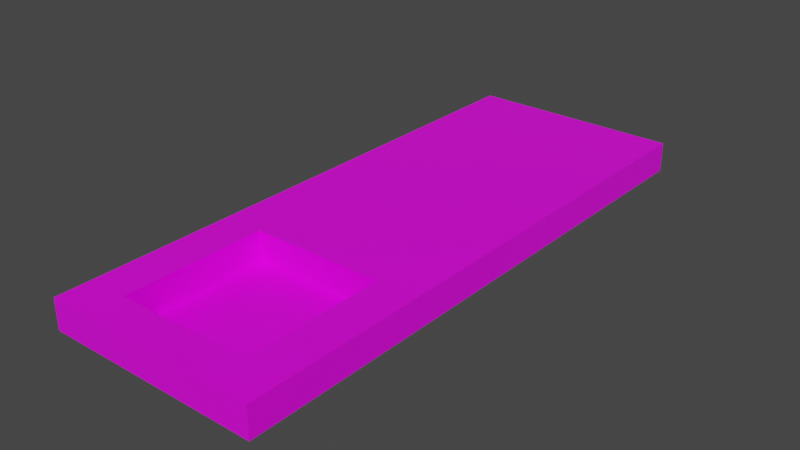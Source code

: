 # Source: setCollor.blend  (saved by Blender 2.90.8; exported with 4.5.12 LTS)
import bpy
from mathutils import Matrix  # noqa: F401  (used for matrix-valued properties, if any)

bpy.ops.wm.read_factory_settings(use_empty=True)
scene = bpy.context.scene
scene.name = 'Scene'

# ---- collections
col_collection = bpy.data.collections.new('Collection'); scene.collection.children.link(col_collection)

# ---- images (referenced by path relative to the original .blend; pixels are not part of the script)
import os
ASSET_DIR = os.environ.get("B2B_ASSET_DIR", "")  # directory of the original .blend (textures are referenced by path, not embedded)
HERE = os.path.dirname(os.path.abspath(__file__))  # packed textures are extracted next to this script under _unpacked/

def load_image(name, relpath, width, height, colorspace="sRGB"):
    """Load a texture the original file referenced (path relative to the .blend, or extracted next to this script)."""
    p = next((c for c in (os.path.join(HERE, relpath), os.path.join(ASSET_DIR, relpath)) if relpath and os.path.exists(c)), "")
    if p:
        img = bpy.data.images.load(p, check_existing=True)
        img.name = name
    else:  # same state as the original file: an image datablock whose file is absent (Cycles renders it pink)
        img = bpy.data.images.new(name, width, height)
        img.source = "FILE"
        img.filepath = "//" + (relpath or name)
    img.colorspace_settings.name = colorspace
    return img
img_input_color_png = load_image('input color.png', 'input color.png', 1024, 1024, 'sRGB')

# ---- materials (node trees are filled in below, after node groups)
mat_material = bpy.data.materials.new('Material')
mat_material.alpha_threshold = 0.0
mat_material.use_transparent_shadow = False
mat_material.line_color = (0.0, 0.0, 0.0, 1.0)

# ---- material node trees
mat_material.use_nodes = True; mat_material.node_tree.nodes.clear()
_N = mat_material.node_tree.nodes; _L = mat_material.node_tree.links
n0 = _N.new('ShaderNodeOutputMaterial'); n0.name = 'Material Output'; n0.location = (300, 300)
n1 = _N.new('ShaderNodeBsdfPrincipled'); n1.name = 'Principled BSDF'; n1.location = (10, 300)
n1.distribution = 'GGX'
n1.subsurface_method = 'BURLEY'
n1.inputs[2].default_value = 0.4
n1.inputs[3].default_value = 1.45
n1.inputs[27].default_value = (0.0, 0.0, 0.0, 1.0)
n1.inputs[28].default_value = 1.0
n2 = _N.new('ShaderNodeTexImage'); n2.name = 'Image Texture'; n2.location = (-369, 11)
n2.image = img_input_color_png
_L.new(n1.outputs[0], n0.inputs[0])
_L.new(n2.outputs[0], n1.inputs[0])
n0.is_active_output = True

# ---- world
world_world = bpy.data.worlds.new('World'); scene.world = world_world
world_world.use_nodes = True; world_world.node_tree.nodes.clear()
_N = world_world.node_tree.nodes; _L = world_world.node_tree.links
n0 = _N.new('ShaderNodeOutputWorld'); n0.name = 'World Output'; n0.location = (300, 300)
n1 = _N.new('ShaderNodeBackground'); n1.name = 'Background'; n1.location = (10, 300)
n1.inputs[0].default_value = (0.05088, 0.05088, 0.05088, 1.0)
_L.new(n1.outputs[0], n0.inputs[0])
n0.is_active_output = True
world_world.color = (0.05088, 0.05088, 0.05088)
world_world.use_sun_shadow = False
world_world.sun_shadow_jitter_overblur = 0.0

# ---- meshes
me_cube = bpy.data.meshes.new('Cube')
me_cube.from_pydata([(1.0, 1.0, 1.0), (1.0, 1.0, -1.0), (1.0, -1.0, 1.0), (1.0, -1.0, -1.0), (-1.0, 1.0, 1.0), (-1.0, 1.0, -1.0), (-1.0, -1.0, 1.0), (-1.0, -1.0, -1.0), (-1.0, -0.002204, -1.0), (1.0, -0.002204, 1.0), (-1.0, -0.002204, 1.0), (1.0, -0.002204, -1.0), (-1.0, -0.5011, -1.0), (1.0, -0.5011, 1.0), (-1.0, -0.5011, 1.0), (1.0, -0.5011, -1.0), (-1.0, -0.7506, -1.0), (1.0, -0.7506, 1.0), (-1.0, -0.7506, 1.0), (1.0, -0.7506, -1.0), (-1.0, -0.2517, 1.0), (1.0, -0.2517, -1.0), (-1.0, -0.2517, -1.0), (1.0, -0.2517, 1.0), (0.0, 1.0, -1.0), (0.0, -1.0, 1.0), (0.0, -1.0, -1.0), (0.0, 1.0, 1.0), (0.0, -0.002204, -1.0), (0.0, -0.002204, 1.0), (0.0, -0.5011, -1.0), (0.0, -0.7506, -1.0), (0.0, -0.2517, 1.0), (0.0, -0.2517, -1.0), (-0.5, 1.0, -1.0), (-0.5, -1.0, 1.0), (-0.5, -0.002204, -1.0), (-0.5, -0.5011, -1.0), (-0.5, -0.7506, -1.0), (-0.5, -0.2517, -1.0), (-0.5, -1.0, -1.0), (-0.5, 1.0, 1.0), (-0.5, -0.002204, 1.0), (-0.5, -0.2517, 1.0), (0.5, -1.0, -1.0), (0.5, 1.0, 1.0), (0.5, -0.002204, 1.0), (0.5, -0.2517, 1.0), (0.5, 1.0, -1.0), (0.5, -1.0, 1.0), (0.5, -0.002204, -1.0), (0.5, -0.5011, -1.0), (0.5, -0.7506, -1.0), (0.5, -0.2517, -1.0), (-0.75, 1.0, -1.0), (-0.75, -1.0, 1.0), (-0.75, -0.002204, -1.0), (-0.75, -0.5011, -1.0), (-0.75, -0.7506, -1.0), (-0.75, -0.2517, -1.0), (-0.75, -1.0, -1.0), (-0.75, 1.0, 1.0), (-0.75, -0.002204, 1.0), (-0.75, -0.5011, 1.0), (-0.75, -0.7506, 1.0), (-0.75, -0.2517, 1.0), (0.75, -1.0, -1.0), (0.75, 1.0, 1.0), (0.75, -0.002204, 1.0), (0.75, -0.5011, 1.0), (0.75, -0.7506, 1.0), (0.75, -0.2517, 1.0), (0.75, 1.0, -1.0), (0.75, -1.0, 1.0), (0.75, -0.002204, -1.0), (0.75, -0.5011, -1.0), (0.75, -0.7506, -1.0), (0.75, -0.2517, -1.0), (-1.0, -0.8753, -1.0), (1.0, -0.8753, 1.0), (-1.0, -0.8753, 1.0), (1.0, -0.8753, -1.0), (0.0, -0.8753, -1.0), (0.0, -0.8753, 1.0), (-0.5, -0.8753, -1.0), (-0.5, -0.8753, 1.0), (0.5, -0.8753, 1.0), (0.5, -0.8753, -1.0), (-0.75, -0.8753, -1.0), (-0.75, -0.8753, 1.0), (0.75, -0.8753, 1.0), (0.75, -0.8753, -1.0), (-1.0, -0.3764, -1.0), (1.0, -0.3764, 1.0), (-1.0, -0.3764, 1.0), (1.0, -0.3764, -1.0), (0.0, -0.3764, 1.0), (0.0, -0.3764, -1.0), (-0.5, -0.3764, -1.0), (-0.5, -0.3764, 1.0), (0.5, -0.3764, 1.0), (0.5, -0.3764, -1.0), (-0.75, -0.3764, -1.0), (-0.75, -0.3764, 1.0), (0.75, -0.3764, 1.0), (0.75, -0.3764, -1.0), (-1.0, -0.6258, 1.0), (1.0, -0.6258, -1.0), (-1.0, -0.6258, -1.0), (1.0, -0.6258, 1.0), (0.0, -0.6258, -1.0), (-0.5, -0.6258, -1.0), (0.5, -0.6258, -1.0), (-0.75, -0.6258, -1.0), (-0.75, -0.6258, 1.0), (0.75, -0.6258, 1.0), (0.75, -0.6258, -1.0), (-1.0, -0.8129, 1.0), (1.0, -0.8129, -1.0), (-1.0, -0.8129, -1.0), (1.0, -0.8129, 1.0), (0.0, -0.8129, -1.0), (-0.5, -0.8129, -1.0), (0.5, -0.8129, -1.0), (-0.75, -0.8129, -1.0), (-0.75, -0.8129, 1.0), (0.75, -0.8129, 1.0), (0.75, -0.8129, -1.0), (-1.0, -0.9376, -1.0), (1.0, -0.9376, 1.0), (0.0, -0.9376, -1.0), (0.0, -0.9376, 1.0), (-0.5, -0.9376, -1.0), (-0.5, -0.9376, 1.0), (0.5, -0.9376, 1.0), (0.5, -0.9376, -1.0), (-0.75, -0.9376, -1.0), (-0.75, -0.9376, 1.0), (0.75, -0.9376, 1.0), (0.75, -0.9376, -1.0), (-1.0, -0.9376, 1.0), (1.0, -0.9376, -1.0), (-1.0, -0.5635, 1.0), (1.0, -0.5635, -1.0), (-1.0, -0.5635, -1.0), (1.0, -0.5635, 1.0), (0.0, -0.5635, -1.0), (-0.5, -0.5635, -1.0), (0.5, -0.5635, -1.0), (-0.75, -0.5635, -1.0), (-0.75, -0.5635, 1.0), (0.75, -0.5635, 1.0), (0.75, -0.5635, -1.0), (-1.0, -0.4387, -1.0), (1.0, -0.4387, 1.0), (0.0, -0.4387, -1.0), (-0.5, -0.4387, -1.0), (0.5, -0.4387, -1.0), (-0.75, -0.4387, -1.0), (-0.75, -0.4387, 1.0), (0.75, -0.4387, 1.0), (0.75, -0.4387, -1.0), (-1.0, -0.4387, 1.0), (1.0, -0.4387, -1.0), (-0.25, -1.0, -1.0), (-0.25, 1.0, 1.0), (-0.25, -0.002204, 1.0), (-0.25, -0.2517, 1.0), (-0.25, 1.0, -1.0), (-0.25, -1.0, 1.0), (-0.25, -0.002204, -1.0), (-0.25, -0.5011, -1.0), (-0.25, -0.7506, -1.0), (-0.25, -0.2517, -1.0), (-0.25, -0.8753, 1.0), (-0.25, -0.8753, -1.0), (-0.25, -0.3764, 1.0), (-0.25, -0.3764, -1.0), (-0.25, -0.6258, -1.0), (-0.25, -0.8129, -1.0), (-0.25, -0.9376, 1.0), (-0.25, -0.9376, -1.0), (-0.25, -0.5635, -1.0), (-0.25, -0.4387, -1.0), (0.25, 1.0, -1.0), (0.25, -1.0, 1.0), (0.25, -0.002204, -1.0), (0.25, -0.5011, -1.0), (0.25, -0.7506, -1.0), (0.25, -0.2517, -1.0), (0.25, -1.0, -1.0), (0.25, 1.0, 1.0), (0.25, -0.002204, 1.0), (0.25, -0.2517, 1.0), (0.25, -0.8753, -1.0), (0.25, -0.8753, 1.0), (0.25, -0.3764, -1.0), (0.25, -0.3764, 1.0), (0.25, -0.6258, -1.0), (0.25, -0.8129, -1.0), (0.25, -0.9376, -1.0), (0.25, -0.9376, 1.0), (0.25, -0.5635, -1.0), (0.25, -0.4387, -1.0), (-1.0, -0.6882, -1.0), (1.0, -0.6882, 1.0), (0.0, -0.6882, -1.0), (-0.5, -0.6882, -1.0), (0.5, -0.6882, -1.0), (-0.75, -0.6882, -1.0), (-0.75, -0.6882, 1.0), (0.75, -0.6882, 1.0), (0.75, -0.6882, -1.0), (-1.0, -0.6882, 1.0), (1.0, -0.6882, -1.0), (-0.25, -0.6882, -1.0), (0.25, -0.6882, -1.0), (-1.0, -0.314, 1.0), (1.0, -0.314, -1.0), (-1.0, -0.314, -1.0), (1.0, -0.314, 1.0), (0.0, -0.314, 1.0), (0.0, -0.314, -1.0), (-0.5, -0.314, -1.0), (-0.5, -0.314, 1.0), (0.5, -0.314, 1.0), (0.5, -0.314, -1.0), (-0.75, -0.314, -1.0), (-0.75, -0.314, 1.0), (0.75, -0.314, 1.0), (0.75, -0.314, -1.0), (-0.25, -0.314, -1.0), (-0.25, -0.314, 1.0), (0.25, -0.314, 1.0), (0.25, -0.314, -1.0), (-1.0, -0.1269, 1.0), (1.0, -0.1269, -1.0), (-1.0, -0.1269, -1.0), (1.0, -0.1269, 1.0), (0.0, -0.1269, -1.0), (0.0, -0.1269, 1.0), (-0.5, -0.1269, -1.0), (-0.5, -0.1269, 1.0), (0.5, -0.1269, 1.0), (0.5, -0.1269, -1.0), (-0.75, -0.1269, -1.0), (-0.75, -0.1269, 1.0), (0.75, -0.1269, 1.0), (0.75, -0.1269, -1.0), (-0.25, -0.1269, 1.0), (-0.25, -0.1269, -1.0), (0.25, -0.1269, -1.0), (0.25, -0.1269, 1.0), (-1.0, -0.1893, -1.0), (1.0, -0.1893, 1.0), (0.0, -0.1893, -1.0), (0.0, -0.1893, 1.0), (-0.5, -0.1893, -1.0), (-0.5, -0.1893, 1.0), (0.5, -0.1893, 1.0), (0.5, -0.1893, -1.0), (-0.75, -0.1893, -1.0), (-0.75, -0.1893, 1.0), (0.75, -0.1893, 1.0), (0.75, -0.1893, -1.0), (-0.25, -0.1893, 1.0), (-0.25, -0.1893, -1.0), (0.25, -0.1893, -1.0), (0.25, -0.1893, 1.0), (-1.0, -0.1893, 1.0), (1.0, -0.1893, -1.0), (-0.625, -1.0, -1.0), (-0.625, 1.0, 1.0), (-0.625, -0.002204, 1.0), (-0.625, -0.5011, 1.0), (-0.625, -0.7506, 1.0), (-0.625, -0.2517, 1.0), (-0.625, 1.0, -1.0), (-0.625, -1.0, 1.0), (-0.625, -0.002204, -1.0), (-0.625, -0.5011, -1.0), (-0.625, -0.7506, -1.0), (-0.625, -0.2517, -1.0), (-0.625, -0.8753, 1.0), (-0.625, -0.8753, -1.0), (-0.625, -0.3764, 1.0), (-0.625, -0.3764, -1.0), (-0.625, -0.6258, 1.0), (-0.625, -0.6258, -1.0), (-0.625, -0.8129, -1.0), (-0.625, -0.8129, 1.0), (-0.625, -0.9376, 1.0), (-0.625, -0.9376, -1.0), (-0.625, -0.5635, -1.0), (-0.625, -0.5635, 1.0), (-0.625, -0.4387, 1.0), (-0.625, -0.4387, -1.0), (-0.625, -0.6882, 1.0), (-0.625, -0.6882, -1.0), (-0.625, -0.314, -1.0), (-0.625, -0.314, 1.0), (-0.625, -0.1269, 1.0), (-0.625, -0.1269, -1.0), (-0.625, -0.1893, 1.0), (-0.625, -0.1893, -1.0), (0.625, 1.0, -1.0), (0.625, -1.0, 1.0), (0.625, -0.002204, -1.0), (0.625, -0.5011, -1.0), (0.625, -0.7506, -1.0), (0.625, -0.2517, -1.0), (0.625, -1.0, -1.0), (0.625, 1.0, 1.0), (0.625, -0.002204, 1.0), (0.625, -0.5011, 1.0), (0.625, -0.7506, 1.0), (0.625, -0.2517, 1.0), (0.625, -0.8753, -1.0), (0.625, -0.8753, 1.0), (0.625, -0.3764, -1.0), (0.625, -0.3764, 1.0), (0.625, -0.6258, -1.0), (0.625, -0.6258, 1.0), (0.625, -0.8129, 1.0), (0.625, -0.8129, -1.0), (0.625, -0.9376, -1.0), (0.625, -0.9376, 1.0), (0.625, -0.5635, 1.0), (0.625, -0.5635, -1.0), (0.625, -0.4387, -1.0), (0.625, -0.4387, 1.0), (0.625, -0.6882, -1.0), (0.625, -0.6882, 1.0), (0.625, -0.314, 1.0), (0.625, -0.314, -1.0), (0.625, -0.1269, -1.0), (0.625, -0.1269, 1.0), (0.625, -0.1893, -1.0), (0.625, -0.1893, 1.0), (-0.25, -0.5011, -0.9527), (0.0, -0.5011, -0.9527), (-0.25, -0.7506, -0.9527), (0.0, -0.7506, -0.9527), (0.0, -0.6882, -0.9527), (0.0, -0.4387, -0.9527), (-0.625, -0.5011, -0.9527), (-0.5, -0.5011, -0.9527), (-0.625, -0.7506, -0.9527), (-0.5, -0.7506, -0.9527), (-0.5, -0.6882, -0.9527), (-0.5, -0.4387, -0.9527), (0.25, -0.5011, -0.9527), (0.5, -0.5011, -0.9527), (0.25, -0.7506, -0.9527), (0.5, -0.7506, -0.9527), (0.5, -0.4387, -0.9527), (0.5, -0.6882, -0.9527), (0.0, -0.8129, -0.9527), (0.0, -0.8753, -0.9527), (-0.5, -0.8129, -0.9527), (-0.5, -0.8753, -0.9527), (0.5, -0.8129, -0.9527), (0.5, -0.8753, -0.9527), (-0.625, -0.8753, -0.9527), (-0.25, -0.8753, -0.9527), (0.25, -0.8753, -0.9527), (-0.625, -0.3764, -0.9527), (-0.5, -0.3764, -0.9527), (-0.25, -0.3764, -0.9527), (0.0, -0.3764, -0.9527), (0.25, -0.3764, -0.9527), (0.5, -0.3764, -0.9527), (0.0, -0.5635, -0.9527), (0.0, -0.6258, -0.9527), (-0.5, -0.5635, -0.9527), (-0.5, -0.6258, -0.9527), (0.5, -0.5635, -0.9527), (0.5, -0.6258, -0.9527), (-0.625, -0.6258, -0.9527), (-0.25, -0.6258, -0.9527), (0.25, -0.6258, -0.9527), (0.25, -0.8129, -0.9527), (-0.25, -0.8129, -0.9527), (-0.625, -0.8129, -0.9527), (0.25, -0.5635, -0.9527), (-0.25, -0.5635, -0.9527), (-0.625, -0.5635, -0.9527), (-0.625, -0.4387, -0.9527), (-0.25, -0.4387, -0.9527), (0.25, -0.4387, -0.9527), (-0.25, -0.6882, -0.9527), (0.25, -0.6882, -0.9527), (-0.625, -0.6882, -0.9527), (0.625, -0.5011, -0.9527), (0.625, -0.7506, -0.9527), (0.625, -0.8753, -0.9527), (0.625, -0.3764, -0.9527), (0.625, -0.6258, -0.9527), (0.625, -0.8129, -0.9527), (0.625, -0.5635, -0.9527), (0.625, -0.4387, -0.9527), (0.625, -0.6882, -0.9527)], [], [(137, 140, 6, 55), (60, 55, 6, 7), (8, 10, 4, 5), (139, 141, 3, 66), (141, 129, 2, 3), (72, 67, 0, 1), (1, 0, 9, 11), (72, 1, 11, 74), (237, 235, 10, 8), (61, 4, 10, 62), (144, 142, 14, 12), (163, 154, 13, 15), (161, 163, 15, 75), (159, 162, 14, 63), (119, 117, 18, 16), (214, 205, 17, 19), (212, 214, 19, 76), (210, 213, 18, 64), (262, 269, 20, 65), (264, 270, 21, 77), (270, 254, 23, 21), (219, 217, 20, 22), (266, 255, 33, 173), (268, 256, 32, 193), (215, 206, 31, 172), (183, 155, 30, 171), (191, 27, 29, 192), (168, 24, 28, 170), (168, 165, 27, 24), (181, 130, 26, 164), (190, 185, 25, 26), (201, 131, 25, 185), (292, 132, 40, 271), (277, 272, 41, 34), (277, 34, 36, 279), (296, 156, 37, 280), (298, 207, 38, 281), (304, 257, 39, 282), (265, 258, 43, 167), (165, 41, 42, 166), (164, 169, 35, 40), (180, 133, 35, 169), (326, 134, 49, 306), (311, 306, 49, 44), (312, 45, 46, 313), (338, 259, 47, 316), (267, 260, 53, 189), (216, 208, 52, 188), (203, 157, 51, 187), (184, 48, 50, 186), (184, 191, 45, 48), (200, 135, 44, 190), (253, 261, 59, 22), (204, 209, 58, 16), (153, 158, 57, 12), (5, 54, 56, 8), (5, 4, 61, 54), (128, 136, 60, 7), (303, 262, 65, 276), (297, 210, 64, 275), (295, 159, 63, 274), (272, 61, 62, 273), (271, 278, 55, 60), (291, 137, 55, 278), (254, 263, 71, 23), (205, 211, 70, 17), (154, 160, 69, 13), (0, 67, 68, 9), (3, 2, 73, 66), (129, 138, 73, 2), (337, 264, 77, 310), (331, 212, 76, 309), (329, 161, 75, 308), (305, 72, 74, 307), (305, 312, 67, 72), (325, 139, 66, 311), (324, 127, 91, 317), (120, 126, 90, 79), (290, 125, 89, 283), (119, 124, 88, 78), (199, 123, 87, 194), (289, 122, 84, 284), (179, 121, 82, 175), (128, 140, 80, 78), (118, 120, 79, 81), (127, 118, 81, 91), (125, 117, 80, 89), (334, 230, 105, 319), (220, 229, 104, 93), (300, 228, 103, 285), (219, 227, 102, 92), (234, 226, 101, 196), (333, 225, 100, 320), (232, 224, 99, 176), (299, 223, 98, 286), (231, 222, 97, 177), (233, 221, 96, 197), (153, 162, 94, 92), (228, 217, 94, 103), (230, 218, 95, 105), (218, 220, 93, 95), (328, 152, 116, 321), (145, 151, 115, 109), (294, 150, 114, 287), (144, 149, 113, 108), (202, 148, 112, 198), (293, 147, 111, 288), (182, 146, 110, 178), (150, 142, 106, 114), (152, 143, 107, 116), (143, 145, 109, 107), (204, 213, 106, 108), (64, 18, 117, 125), (76, 19, 118, 127), (19, 17, 120, 118), (172, 31, 121, 179), (281, 38, 122, 289), (188, 52, 123, 199), (16, 58, 124, 119), (275, 64, 125, 290), (17, 70, 126, 120), (309, 76, 127, 324), (78, 80, 117, 119), (7, 6, 140, 128), (317, 91, 139, 325), (79, 90, 138, 129), (283, 89, 137, 291), (78, 88, 136, 128), (194, 87, 135, 200), (318, 86, 134, 326), (174, 85, 133, 180), (284, 84, 132, 292), (195, 83, 131, 201), (175, 82, 130, 181), (81, 79, 129, 141), (91, 81, 141, 139), (89, 80, 140, 137), (15, 13, 145, 143), (75, 15, 143, 152), (63, 14, 142, 150), (171, 30, 146, 182), (280, 37, 147, 293), (187, 51, 148, 202), (12, 57, 149, 144), (274, 63, 150, 294), (13, 69, 151, 145), (308, 75, 152, 328), (108, 106, 142, 144), (12, 14, 162, 153), (319, 105, 161, 329), (93, 104, 160, 154), (285, 103, 159, 295), (92, 102, 158, 153), (196, 101, 157, 203), (286, 98, 156, 296), (177, 97, 155, 183), (99, 285, 366, 367), (103, 94, 162, 159), (105, 95, 163, 161), (95, 93, 154, 163), (98, 177, 183, 156), (290, 283, 363, 383), (318, 323, 398, 395), (37, 171, 182, 147), (84, 175, 181, 132), (83, 174, 180, 131), (283, 85, 360, 363), (38, 172, 179, 122), (147, 182, 178, 111), (287, 297, 392, 378), (223, 231, 177, 98), (221, 232, 176, 96), (122, 179, 175, 84), (332, 322, 397, 401), (131, 180, 169, 25), (26, 25, 169, 164), (27, 165, 166, 29), (86, 318, 395, 362), (314, 330, 400, 393), (256, 265, 167, 32), (132, 181, 164, 40), (34, 41, 165, 168), (34, 168, 170, 36), (156, 183, 171, 37), (207, 215, 172, 38), (257, 266, 173, 39), (294, 287, 378, 386), (97, 196, 203, 155), (30, 187, 202, 146), (322, 327, 399, 397), (86, 195, 201, 134), (82, 194, 200, 130), (31, 188, 199, 121), (315, 332, 401, 394), (323, 315, 394, 398), (146, 202, 198, 110), (225, 233, 197, 100), (222, 234, 196, 97), (100, 197, 370, 371), (121, 199, 194, 82), (130, 200, 190, 26), (24, 27, 191, 184), (24, 184, 186, 28), (155, 203, 187, 30), (206, 216, 188, 31), (255, 267, 189, 33), (134, 201, 185, 49), (44, 49, 185, 190), (45, 191, 192, 46), (275, 290, 383, 347), (176, 99, 367, 368), (259, 268, 193, 47), (195, 86, 362, 365), (110, 198, 216, 206), (111, 178, 215, 207), (197, 96, 369, 370), (16, 18, 213, 204), (321, 116, 212, 331), (109, 115, 211, 205), (287, 114, 210, 297), (108, 113, 209, 204), (198, 112, 208, 216), (297, 275, 347, 392), (96, 176, 368, 369), (288, 111, 207, 298), (178, 110, 206, 215), (327, 314, 393, 399), (114, 106, 213, 210), (116, 107, 214, 212), (107, 109, 205, 214), (33, 189, 234, 222), (47, 193, 233, 225), (32, 167, 232, 221), (39, 173, 231, 223), (21, 23, 220, 218), (77, 21, 218, 230), (65, 20, 217, 228), (193, 32, 221, 233), (173, 33, 222, 231), (282, 39, 223, 299), (167, 43, 224, 232), (316, 47, 225, 333), (189, 53, 226, 234), (22, 59, 227, 219), (276, 65, 228, 300), (23, 71, 229, 220), (310, 77, 230, 334), (92, 94, 217, 219), (46, 192, 252, 243), (28, 186, 251, 239), (36, 170, 250, 241), (29, 166, 249, 240), (307, 74, 248, 335), (9, 68, 247, 238), (273, 62, 246, 301), (8, 56, 245, 237), (186, 50, 244, 251), (313, 46, 243, 336), (166, 42, 242, 249), (279, 36, 241, 302), (192, 29, 240, 252), (170, 28, 239, 250), (11, 9, 238, 236), (74, 11, 236, 248), (62, 10, 235, 246), (253, 269, 235, 237), (22, 20, 269, 253), (243, 252, 268, 259), (239, 251, 267, 255), (241, 250, 266, 257), (240, 249, 265, 256), (335, 248, 264, 337), (238, 247, 263, 254), (301, 246, 262, 303), (237, 245, 261, 253), (251, 244, 260, 267), (336, 243, 259, 338), (249, 242, 258, 265), (302, 241, 257, 304), (252, 240, 256, 268), (250, 239, 255, 266), (236, 238, 254, 270), (248, 236, 270, 264), (246, 235, 269, 262), (245, 302, 304, 261), (242, 301, 303, 258), (56, 279, 302, 245), (42, 273, 301, 242), (43, 276, 300, 224), (59, 282, 299, 227), (113, 288, 298, 209), (295, 274, 345, 387), (102, 286, 296, 158), (85, 174, 364, 360), (174, 83, 358, 364), (57, 280, 293, 149), (88, 284, 292, 136), (85, 283, 291, 133), (83, 195, 365, 358), (58, 281, 289, 124), (149, 293, 288, 113), (274, 294, 386, 345), (227, 299, 286, 102), (224, 300, 285, 99), (124, 289, 284, 88), (285, 295, 387, 366), (133, 291, 278, 35), (40, 35, 278, 271), (41, 272, 273, 42), (330, 320, 396, 400), (320, 100, 371, 396), (258, 303, 276, 43), (261, 304, 282, 59), (209, 298, 281, 58), (158, 296, 280, 57), (54, 277, 279, 56), (54, 61, 272, 277), (136, 292, 271, 60), (247, 336, 338, 263), (244, 335, 337, 260), (68, 313, 336, 247), (50, 307, 335, 244), (53, 310, 334, 226), (71, 316, 333, 229), (115, 322, 332, 211), (112, 321, 331, 208), (104, 320, 330, 160), (101, 319, 329, 157), (51, 308, 328, 148), (69, 314, 327, 151), (90, 318, 326, 138), (87, 317, 325, 135), (52, 309, 324, 123), (70, 315, 323, 126), (151, 327, 322, 115), (148, 328, 321, 112), (229, 333, 320, 104), (226, 334, 319, 101), (126, 323, 318, 90), (123, 324, 317, 87), (135, 325, 311, 44), (48, 45, 312, 305), (48, 305, 307, 50), (157, 329, 308, 51), (208, 331, 309, 52), (260, 337, 310, 53), (263, 338, 316, 71), (211, 332, 315, 70), (160, 330, 314, 69), (67, 312, 313, 68), (66, 73, 306, 311), (138, 326, 306, 73), (391, 343, 342, 353), (389, 344, 340, 351), (390, 349, 348, 341), (388, 350, 346, 339), (400, 355, 352, 393), (401, 356, 354, 394), (398, 361, 362, 395), (382, 359, 360, 364), (381, 357, 358, 365), (399, 376, 377, 397), (385, 374, 375, 379), (384, 372, 373, 380), (353, 342, 357, 381), (341, 348, 359, 382), (394, 354, 361, 398), (351, 340, 372, 384), (339, 346, 374, 385), (393, 352, 376, 399), (396, 371, 355, 400), (368, 367, 350, 388), (370, 369, 344, 389), (369, 368, 388, 344), (340, 339, 385, 372), (342, 341, 382, 357), (372, 385, 379, 373), (357, 382, 364, 358), (344, 388, 339, 340), (343, 390, 341, 342), (371, 370, 389, 355), (352, 351, 384, 376), (354, 353, 381, 361), (376, 384, 380, 377), (361, 381, 365, 362), (355, 389, 351, 352), (356, 391, 353, 354), (377, 380, 391, 356), (373, 379, 390, 343), (397, 377, 356, 401), (379, 375, 349, 390), (380, 373, 343, 391), (375, 378, 392, 349), (367, 366, 387, 350), (346, 345, 386, 374), (348, 347, 383, 359), (374, 386, 378, 375), (359, 383, 363, 360), (350, 387, 345, 346), (349, 392, 347, 348)])
_uv = me_cube.uv_layers.new(name='UVMap')
_uv.uv.foreach_set('vector', [0.9688, 0.1251, 0.9688, 8.774e-05, 1.0, 9.76e-05, 1.0, 0.1251, 0.375, 0.9688, 0.625, 0.9688, 0.625, 1.0, 0.375, 1.0, 0.375, 0.1247, 0.625, 0.1247, 0.625, 0.25, 0.375, 0.25, 0.3438, 0.7422, 0.375, 0.7422, 0.375, 0.75, 0.3438, 0.75, 0.375, 0.7422, 0.625, 0.7422, 0.625, 0.75, 0.375, 0.75, 0.375, 0.4688, 0.625, 0.4688, 0.625, 0.5, 0.375, 0.5, 0.375, 0.5, 0.625, 0.5, 0.625, 0.6253, 0.375, 0.6253, 0.3438, 0.5, 0.375, 0.5, 0.375, 0.6253, 0.3438, 0.6253, 0.375, 0.1091, 0.625, 0.1091, 0.625, 0.1247, 0.375, 0.1247, -6.879e-05, 0.1248, -7.907e-05, -0.0002187, 0.5011, -6.021e-05, 0.5011, 0.125, 0.375, 0.05457, 0.625, 0.05457, 0.625, 0.06236, 0.375, 0.06236, 0.375, 0.6798, 0.625, 0.6798, 0.625, 0.6876, 0.375, 0.6876, 0.3438, 0.6798, 0.375, 0.6798, 0.375, 0.6876, 0.3438, 0.6876, 0.7194, 0.125, 0.7194, 8.833e-06, 0.7505, 1.87e-05, 0.7506, 0.125, 0.375, 0.02339, 0.625, 0.02339, 0.625, 0.03118, 0.375, 0.03118, 0.375, 0.711, 0.625, 0.711, 0.625, 0.7188, 0.375, 0.7188, 0.3438, 0.711, 0.375, 0.711, 0.375, 0.7188, 0.3438, 0.7188, 0.8441, 0.1251, 0.8441, 4.828e-05, 0.8753, 5.815e-05, 0.8753, 0.1251, 0.5946, 0.125, 0.5946, -3.062e-05, 0.6258, -2.076e-05, 0.6258, 0.125, 0.3438, 0.6487, 0.375, 0.6487, 0.375, 0.6565, 0.3438, 0.6565, 0.375, 0.6487, 0.625, 0.6487, 0.625, 0.6565, 0.375, 0.6565, 0.375, 0.08575, 0.625, 0.08575, 0.625, 0.09354, 0.375, 0.09354, 0.2188, 0.6487, 0.25, 0.6487, 0.25, 0.6565, 0.2188, 0.6565, 0.5947, 0.6251, 0.5946, 0.5001, 0.6258, 0.5001, 0.6258, 0.6251, 0.2188, 0.711, 0.25, 0.711, 0.25, 0.7188, 0.2188, 0.7188, 0.2188, 0.6798, 0.25, 0.6798, 0.25, 0.6876, 0.2188, 0.6876, -2.766e-05, 0.625, -3.794e-05, 0.5, 0.5011, 0.5, 0.5011, 0.6251, 0.2188, 0.5, 0.25, 0.5, 0.25, 0.6253, 0.2188, 0.6253, 0.375, 0.3438, 0.625, 0.3438, 0.625, 0.375, 0.375, 0.375, 0.2188, 0.7422, 0.25, 0.7422, 0.25, 0.75, 0.2188, 0.75, 0.375, 0.8438, 0.625, 0.8438, 0.625, 0.875, 0.375, 0.875, 0.9688, 0.6251, 0.9688, 0.5001, 1.0, 0.5001, 1.0, 0.6251, 0.1719, 0.7422, 0.1875, 0.7422, 0.1875, 0.75, 0.1719, 0.75, 0.375, 0.2969, 0.625, 0.2969, 0.625, 0.3125, 0.375, 0.3125, 0.1719, 0.5, 0.1875, 0.5, 0.1875, 0.6253, 0.1719, 0.6253, 0.1719, 0.6798, 0.1875, 0.6798, 0.1875, 0.6876, 0.1719, 0.6876, 0.1719, 0.711, 0.1875, 0.711, 0.1875, 0.7188, 0.1719, 0.7188, 0.1719, 0.6487, 0.1875, 0.6487, 0.1875, 0.6565, 0.1719, 0.6565, 0.5946, 0.375, 0.5946, 0.25, 0.6258, 0.25, 0.6258, 0.375, -4.822e-05, 0.3749, -5.851e-05, 0.2499, 0.5011, 0.25, 0.5011, 0.375, 0.375, 0.9062, 0.625, 0.9062, 0.625, 0.9375, 0.375, 0.9375, 0.9688, 0.3751, 0.9688, 0.2501, 1.0, 0.2501, 1.0, 0.3751, 0.9689, 0.8126, 0.9689, 0.7501, 1.0, 0.7501, 1.0, 0.8126, 0.375, 0.7969, 0.625, 0.7969, 0.625, 0.8125, 0.375, 0.8125, -1.223e-05, 0.8126, -1.738e-05, 0.7501, 0.5011, 0.7501, 0.5011, 0.8126, 0.5947, 0.8126, 0.5947, 0.7501, 0.6258, 0.7501, 0.6258, 0.8126, 0.2812, 0.6487, 0.3125, 0.6487, 0.3125, 0.6565, 0.2812, 0.6565, 0.2812, 0.711, 0.3125, 0.711, 0.3125, 0.7188, 0.2812, 0.7188, 0.2812, 0.6798, 0.3125, 0.6798, 0.3125, 0.6876, 0.2812, 0.6876, 0.2812, 0.5, 0.3125, 0.5, 0.3125, 0.6253, 0.2812, 0.6253, 0.375, 0.4062, 0.625, 0.4062, 0.625, 0.4375, 0.375, 0.4375, 0.2812, 0.7422, 0.3125, 0.7422, 0.3125, 0.75, 0.2812, 0.75, 0.125, 0.6487, 0.1562, 0.6487, 0.1562, 0.6565, 0.125, 0.6565, 0.125, 0.711, 0.1562, 0.711, 0.1562, 0.7188, 0.125, 0.7188, 0.125, 0.6798, 0.1562, 0.6798, 0.1562, 0.6876, 0.125, 0.6876, 0.125, 0.5, 0.1562, 0.5, 0.1562, 0.6253, 0.125, 0.6253, 0.375, 0.25, 0.625, 0.25, 0.625, 0.2812, 0.375, 0.2812, 0.125, 0.7422, 0.1562, 0.7422, 0.1562, 0.75, 0.125, 0.75, 0.5946, 0.1875, 0.5946, 0.125, 0.6258, 0.125, 0.6258, 0.1875, 0.8441, 0.1876, 0.8441, 0.1251, 0.8753, 0.1251, 0.8753, 0.1876, 0.7194, 0.1875, 0.7194, 0.125, 0.7506, 0.125, 0.7506, 0.1875, -6.365e-05, 0.1874, -6.879e-05, 0.1248, 0.5011, 0.125, 0.5011, 0.1875, 0.375, 0.9531, 0.625, 0.9531, 0.625, 0.9688, 0.375, 0.9688, 0.9688, 0.1876, 0.9688, 0.1251, 1.0, 0.1251, 1.0, 0.1876, 0.5947, 1.0, 0.5947, 0.8751, 0.6258, 0.8751, 0.6259, 1.0, 0.8441, 1.0, 0.8441, 0.8751, 0.8753, 0.8751, 0.8753, 1.0, 0.7194, 1.0, 0.7194, 0.8751, 0.7506, 0.8751, 0.7506, 1.0, 3.191e-06, 1.0, -7.092e-06, 0.8751, 0.5011, 0.8751, 0.5011, 1.0, 0.375, 0.75, 0.625, 0.75, 0.625, 0.7812, 0.375, 0.7812, 0.9689, 1.0, 0.9689, 0.8751, 1.0, 0.8751, 1.0, 1.0, 0.3281, 0.6487, 0.3438, 0.6487, 0.3438, 0.6565, 0.3281, 0.6565, 0.3281, 0.711, 0.3438, 0.711, 0.3438, 0.7188, 0.3281, 0.7188, 0.3281, 0.6798, 0.3438, 0.6798, 0.3438, 0.6876, 0.3281, 0.6876, 0.3281, 0.5, 0.3438, 0.5, 0.3438, 0.6253, 0.3281, 0.6253, 0.375, 0.4531, 0.625, 0.4531, 0.625, 0.4688, 0.375, 0.4688, 0.3281, 0.7422, 0.3438, 0.7422, 0.3438, 0.75, 0.3281, 0.75, 0.3281, 0.7266, 0.3438, 0.7266, 0.3438, 0.7344, 0.3281, 0.7344, 0.9065, 1.0, 0.9065, 0.8751, 0.9377, 0.8751, 0.9377, 1.0, 0.9065, 0.1876, 0.9065, 0.1251, 0.9377, 0.1251, 0.9377, 0.1876, 0.125, 0.7266, 0.1562, 0.7266, 0.1562, 0.7344, 0.125, 0.7344, 0.2812, 0.7266, 0.3125, 0.7266, 0.3125, 0.7344, 0.2812, 0.7344, 0.1719, 0.7266, 0.1875, 0.7266, 0.1875, 0.7344, 0.1719, 0.7344, 0.2188, 0.7266, 0.25, 0.7266, 0.25, 0.7344, 0.2188, 0.7344, 0.375, 0.007795, 0.625, 0.007795, 0.625, 0.01559, 0.375, 0.01559, 0.375, 0.7266, 0.625, 0.7266, 0.625, 0.7344, 0.375, 0.7344, 0.3438, 0.7266, 0.375, 0.7266, 0.375, 0.7344, 0.3438, 0.7344, 0.9065, 0.1251, 0.9065, 6.801e-05, 0.9377, 7.787e-05, 0.9377, 0.1251, 0.3281, 0.6643, 0.3438, 0.6643, 0.3438, 0.672, 0.3281, 0.672, 0.657, 1.0, 0.657, 0.8751, 0.6882, 0.8751, 0.6882, 1.0, 0.657, 0.1875, 0.657, 0.125, 0.6882, 0.125, 0.6882, 0.1875, 0.125, 0.6643, 0.1562, 0.6643, 0.1562, 0.672, 0.125, 0.672, 0.2812, 0.6643, 0.3125, 0.6643, 0.3125, 0.672, 0.2812, 0.672, 0.657, 0.8126, 0.657, 0.7501, 0.6882, 0.7501, 0.6882, 0.8126, 0.657, 0.375, 0.657, 0.25, 0.6882, 0.25, 0.6882, 0.375, 0.1719, 0.6643, 0.1875, 0.6643, 0.1875, 0.672, 0.1719, 0.672, 0.2188, 0.6643, 0.25, 0.6643, 0.25, 0.672, 0.2188, 0.672, 0.657, 0.6251, 0.657, 0.5001, 0.6882, 0.5001, 0.6882, 0.6251, 0.375, 0.07016, 0.625, 0.07016, 0.625, 0.07795, 0.375, 0.07795, 0.657, 0.125, 0.657, -1.089e-05, 0.6882, -1.029e-06, 0.6882, 0.125, 0.3438, 0.6643, 0.375, 0.6643, 0.375, 0.672, 0.3438, 0.672, 0.375, 0.6643, 0.625, 0.6643, 0.625, 0.672, 0.375, 0.672, 0.3281, 0.6954, 0.3438, 0.6954, 0.3438, 0.7032, 0.3281, 0.7032, 0.7818, 1.0, 0.7818, 0.8751, 0.8129, 0.8751, 0.8129, 1.0, 0.7817, 0.1875, 0.7817, 0.125, 0.8129, 0.125, 0.8129, 0.1876, 0.125, 0.6954, 0.1562, 0.6954, 0.1562, 0.7032, 0.125, 0.7032, 0.2812, 0.6954, 0.3125, 0.6954, 0.3125, 0.7032, 0.2812, 0.7032, 0.1719, 0.6954, 0.1875, 0.6954, 0.1875, 0.7032, 0.1719, 0.7032, 0.2188, 0.6954, 0.25, 0.6954, 0.25, 0.7032, 0.2188, 0.7032, 0.7817, 0.125, 0.7817, 2.856e-05, 0.8129, 3.842e-05, 0.8129, 0.125, 0.3438, 0.6954, 0.375, 0.6954, 0.375, 0.7032, 0.3438, 0.7032, 0.375, 0.6954, 0.625, 0.6954, 0.625, 0.7032, 0.375, 0.7032, 0.375, 0.03898, 0.625, 0.03898, 0.625, 0.04677, 0.375, 0.04677, 0.8753, 0.1251, 0.8753, 5.815e-05, 0.9065, 6.801e-05, 0.9065, 0.1251, 0.3438, 0.7188, 0.375, 0.7188, 0.375, 0.7266, 0.3438, 0.7266, 0.375, 0.7188, 0.625, 0.7188, 0.625, 0.7266, 0.375, 0.7266, 0.2188, 0.7188, 0.25, 0.7188, 0.25, 0.7266, 0.2188, 0.7266, 0.1719, 0.7188, 0.1875, 0.7188, 0.1875, 0.7266, 0.1719, 0.7266, 0.2812, 0.7188, 0.3125, 0.7188, 0.3125, 0.7266, 0.2812, 0.7266, 0.125, 0.7188, 0.1562, 0.7188, 0.1562, 0.7266, 0.125, 0.7266, 0.8753, 0.1876, 0.8753, 0.1251, 0.9065, 0.1251, 0.9065, 0.1876, 0.8753, 1.0, 0.8753, 0.8751, 0.9065, 0.8751, 0.9065, 1.0, 0.3281, 0.7188, 0.3438, 0.7188, 0.3438, 0.7266, 0.3281, 0.7266, 0.375, 0.01559, 0.625, 0.01559, 0.625, 0.02339, 0.375, 0.02339, 0.375, 0.0, 0.625, 0.0, 0.625, 0.007795, 0.375, 0.007795, 0.3281, 0.7344, 0.3438, 0.7344, 0.3438, 0.7422, 0.3281, 0.7422, 0.9377, 1.0, 0.9377, 0.8751, 0.9689, 0.8751, 0.9689, 1.0, 0.9377, 0.1876, 0.9377, 0.1251, 0.9688, 0.1251, 0.9688, 0.1876, 0.125, 0.7344, 0.1562, 0.7344, 0.1562, 0.7422, 0.125, 0.7422, 0.2812, 0.7344, 0.3125, 0.7344, 0.3125, 0.7422, 0.2812, 0.7422, 0.9377, 0.8126, 0.9377, 0.7501, 0.9689, 0.7501, 0.9689, 0.8126, 0.9377, 0.3751, 0.9377, 0.2501, 0.9688, 0.2501, 0.9688, 0.3751, 0.1719, 0.7344, 0.1875, 0.7344, 0.1875, 0.7422, 0.1719, 0.7422, 0.9377, 0.6251, 0.9377, 0.5001, 0.9688, 0.5001, 0.9688, 0.6251, 0.2188, 0.7344, 0.25, 0.7344, 0.25, 0.7422, 0.2188, 0.7422, 0.375, 0.7344, 0.625, 0.7344, 0.625, 0.7422, 0.375, 0.7422, 0.3438, 0.7344, 0.375, 0.7344, 0.375, 0.7422, 0.3438, 0.7422, 0.9377, 0.1251, 0.9377, 7.787e-05, 0.9688, 8.774e-05, 0.9688, 0.1251, 0.375, 0.6876, 0.625, 0.6876, 0.625, 0.6954, 0.375, 0.6954, 0.3438, 0.6876, 0.375, 0.6876, 0.375, 0.6954, 0.3438, 0.6954, 0.7506, 0.125, 0.7505, 1.87e-05, 0.7817, 2.856e-05, 0.7817, 0.125, 0.2188, 0.6876, 0.25, 0.6876, 0.25, 0.6954, 0.2188, 0.6954, 0.1719, 0.6876, 0.1875, 0.6876, 0.1875, 0.6954, 0.1719, 0.6954, 0.2812, 0.6876, 0.3125, 0.6876, 0.3125, 0.6954, 0.2812, 0.6954, 0.125, 0.6876, 0.1562, 0.6876, 0.1562, 0.6954, 0.125, 0.6954, 0.7506, 0.1875, 0.7506, 0.125, 0.7817, 0.125, 0.7817, 0.1875, 0.7506, 1.0, 0.7506, 0.8751, 0.7818, 0.8751, 0.7818, 1.0, 0.3281, 0.6876, 0.3438, 0.6876, 0.3438, 0.6954, 0.3281, 0.6954, 0.375, 0.04677, 0.625, 0.04677, 0.625, 0.05457, 0.375, 0.05457, 0.375, 0.06236, 0.625, 0.06236, 0.625, 0.07016, 0.375, 0.07016, 0.3281, 0.672, 0.3438, 0.672, 0.3438, 0.6798, 0.3281, 0.6798, 0.6882, 1.0, 0.6882, 0.8751, 0.7194, 0.8751, 0.7194, 1.0, 0.6882, 0.1875, 0.6882, 0.125, 0.7194, 0.125, 0.7194, 0.1875, 0.125, 0.672, 0.1562, 0.672, 0.1562, 0.6798, 0.125, 0.6798, 0.2812, 0.672, 0.3125, 0.672, 0.3125, 0.6798, 0.2812, 0.6798, 0.1719, 0.672, 0.1875, 0.672, 0.1875, 0.6798, 0.1719, 0.6798, 0.2188, 0.672, 0.25, 0.672, 0.25, 0.6798, 0.2188, 0.6798, 0.6882, 0.25, 0.6882, 0.1875, 0.6882, 0.1875, 0.6882, 0.25, 0.6882, 0.125, 0.6882, -1.029e-06, 0.7194, 8.833e-06, 0.7194, 0.125, 0.3438, 0.672, 0.375, 0.672, 0.375, 0.6798, 0.3438, 0.6798, 0.375, 0.672, 0.625, 0.672, 0.625, 0.6798, 0.375, 0.6798, 0.1875, 0.672, 0.2188, 0.672, 0.2188, 0.6798, 0.1875, 0.6798, 0.9065, 0.1876, 0.9377, 0.1876, 0.9377, 0.1876, 0.9065, 0.1876, 0.9377, 0.8126, 0.9065, 0.8126, 0.9065, 0.8126, 0.9377, 0.8126, 0.1875, 0.6876, 0.2188, 0.6876, 0.2188, 0.6954, 0.1875, 0.6954, 0.1875, 0.7344, 0.2188, 0.7344, 0.2188, 0.7422, 0.1875, 0.7422, 0.9377, 0.5001, 0.9377, 0.3751, 0.9688, 0.3751, 0.9688, 0.5001, 0.9377, 0.1876, 0.9377, 0.2501, 0.9377, 0.2501, 0.9377, 0.1876, 0.1875, 0.7188, 0.2188, 0.7188, 0.2188, 0.7266, 0.1875, 0.7266, 0.1875, 0.6954, 0.2188, 0.6954, 0.2188, 0.7032, 0.1875, 0.7032, 0.8129, 0.1876, 0.8441, 0.1876, 0.8441, 0.1876, 0.8129, 0.1876, 0.1875, 0.6643, 0.2188, 0.6643, 0.2188, 0.672, 0.1875, 0.672, 0.657, 0.5001, 0.657, 0.375, 0.6882, 0.375, 0.6882, 0.5001, 0.1875, 0.7266, 0.2188, 0.7266, 0.2188, 0.7344, 0.1875, 0.7344, 0.8441, 0.8126, 0.8129, 0.8126, 0.8129, 0.8126, 0.8441, 0.8126, 0.9688, 0.5001, 0.9688, 0.3751, 1.0, 0.3751, 1.0, 0.5001, 0.375, 0.875, 0.625, 0.875, 0.625, 0.9062, 0.375, 0.9062, -3.794e-05, 0.5, -4.822e-05, 0.3749, 0.5011, 0.375, 0.5011, 0.5, 0.9377, 0.7501, 0.9377, 0.8126, 0.9377, 0.8126, 0.9377, 0.7501, 0.7506, 0.8126, 0.7194, 0.8126, 0.7194, 0.8126, 0.7506, 0.8126, 0.5946, 0.5001, 0.5946, 0.375, 0.6258, 0.375, 0.6258, 0.5001, 0.1875, 0.7422, 0.2188, 0.7422, 0.2188, 0.75, 0.1875, 0.75, 0.375, 0.3125, 0.625, 0.3125, 0.625, 0.3438, 0.375, 0.3438, 0.1875, 0.5, 0.2188, 0.5, 0.2188, 0.6253, 0.1875, 0.6253, 0.1875, 0.6798, 0.2188, 0.6798, 0.2188, 0.6876, 0.1875, 0.6876, 0.1875, 0.711, 0.2188, 0.711, 0.2188, 0.7188, 0.1875, 0.7188, 0.1875, 0.6487, 0.2188, 0.6487, 0.2188, 0.6565, 0.1875, 0.6565, 0.7817, 0.1875, 0.8129, 0.1876, 0.8129, 0.1876, 0.7817, 0.1875, 0.25, 0.672, 0.2812, 0.672, 0.2812, 0.6798, 0.25, 0.6798, 0.25, 0.6876, 0.2812, 0.6876, 0.2812, 0.6954, 0.25, 0.6954, 0.8129, 0.8126, 0.7818, 0.8126, 0.7818, 0.8126, 0.8129, 0.8126, 0.9377, 0.7501, 0.9377, 0.6251, 0.9688, 0.6251, 0.9689, 0.7501, 0.25, 0.7344, 0.2812, 0.7344, 0.2812, 0.7422, 0.25, 0.7422, 0.25, 0.7188, 0.2812, 0.7188, 0.2812, 0.7266, 0.25, 0.7266, 0.8753, 0.8126, 0.8441, 0.8126, 0.8441, 0.8126, 0.8753, 0.8126, 0.9065, 0.8126, 0.8753, 0.8126, 0.8753, 0.8126, 0.9065, 0.8126, 0.25, 0.6954, 0.2812, 0.6954, 0.2812, 0.7032, 0.25, 0.7032, 0.657, 0.7501, 0.657, 0.6251, 0.6882, 0.6251, 0.6882, 0.7501, 0.25, 0.6643, 0.2812, 0.6643, 0.2812, 0.672, 0.25, 0.672, 0.6882, 0.7501, 0.6882, 0.6251, 0.6882, 0.6251, 0.6882, 0.7501, 0.25, 0.7266, 0.2812, 0.7266, 0.2812, 0.7344, 0.25, 0.7344, 0.25, 0.7422, 0.2812, 0.7422, 0.2812, 0.75, 0.25, 0.75, 0.375, 0.375, 0.625, 0.375, 0.625, 0.4062, 0.375, 0.4062, 0.25, 0.5, 0.2812, 0.5, 0.2812, 0.6253, 0.25, 0.6253, 0.25, 0.6798, 0.2812, 0.6798, 0.2812, 0.6876, 0.25, 0.6876, 0.25, 0.711, 0.2812, 0.711, 0.2812, 0.7188, 0.25, 0.7188, 0.25, 0.6487, 0.2812, 0.6487, 0.2812, 0.6565, 0.25, 0.6565, 0.9689, 0.7501, 0.9688, 0.6251, 1.0, 0.6251, 1.0, 0.7501, 0.375, 0.8125, 0.625, 0.8125, 0.625, 0.8438, 0.375, 0.8438, -1.738e-05, 0.7501, -2.766e-05, 0.625, 0.5011, 0.6251, 0.5011, 0.7501, 0.8753, 0.1876, 0.9065, 0.1876, 0.9065, 0.1876, 0.8753, 0.1876, 0.6882, 0.375, 0.6882, 0.25, 0.6882, 0.25, 0.6882, 0.375, 0.5947, 0.7501, 0.5947, 0.6251, 0.6258, 0.6251, 0.6258, 0.7501, 0.9377, 0.6251, 0.9377, 0.7501, 0.9377, 0.7501, 0.9377, 0.6251, 0.25, 0.7032, 0.2812, 0.7032, 0.2812, 0.711, 0.25, 0.711, 0.1875, 0.7032, 0.2188, 0.7032, 0.2188, 0.711, 0.1875, 0.711, 0.6882, 0.6251, 0.6882, 0.5001, 0.6882, 0.5001, 0.6882, 0.6251, 0.375, 0.03118, 0.625, 0.03118, 0.625, 0.03898, 0.375, 0.03898, 0.3281, 0.7032, 0.3438, 0.7032, 0.3438, 0.711, 0.3281, 0.711, 0.8129, 1.0, 0.8129, 0.8751, 0.8441, 0.8751, 0.8441, 1.0, 0.8129, 0.1876, 0.8129, 0.125, 0.8441, 0.1251, 0.8441, 0.1876, 0.125, 0.7032, 0.1562, 0.7032, 0.1562, 0.711, 0.125, 0.711, 0.2812, 0.7032, 0.3125, 0.7032, 0.3125, 0.711, 0.2812, 0.711, 0.8441, 0.1876, 0.8753, 0.1876, 0.8753, 0.1876, 0.8441, 0.1876, 0.6882, 0.5001, 0.6882, 0.375, 0.6882, 0.375, 0.6882, 0.5001, 0.1719, 0.7032, 0.1875, 0.7032, 0.1875, 0.711, 0.1719, 0.711, 0.2188, 0.7032, 0.25, 0.7032, 0.25, 0.711, 0.2188, 0.711, 0.7818, 0.8126, 0.7506, 0.8126, 0.7506, 0.8126, 0.7818, 0.8126, 0.8129, 0.125, 0.8129, 3.842e-05, 0.8441, 4.828e-05, 0.8441, 0.1251, 0.3438, 0.7032, 0.375, 0.7032, 0.375, 0.711, 0.3438, 0.711, 0.375, 0.7032, 0.625, 0.7032, 0.625, 0.711, 0.375, 0.711, 0.25, 0.6565, 0.2812, 0.6565, 0.2812, 0.6643, 0.25, 0.6643, 0.6258, 0.7501, 0.6258, 0.6251, 0.657, 0.6251, 0.657, 0.7501, 0.6258, 0.5001, 0.6258, 0.375, 0.657, 0.375, 0.657, 0.5001, 0.1875, 0.6565, 0.2188, 0.6565, 0.2188, 0.6643, 0.1875, 0.6643, 0.375, 0.6565, 0.625, 0.6565, 0.625, 0.6643, 0.375, 0.6643, 0.3438, 0.6565, 0.375, 0.6565, 0.375, 0.6643, 0.3438, 0.6643, 0.6258, 0.125, 0.6258, -2.076e-05, 0.657, -1.089e-05, 0.657, 0.125, 0.6258, 0.6251, 0.6258, 0.5001, 0.657, 0.5001, 0.657, 0.6251, 0.2188, 0.6565, 0.25, 0.6565, 0.25, 0.6643, 0.2188, 0.6643, 0.1719, 0.6565, 0.1875, 0.6565, 0.1875, 0.6643, 0.1719, 0.6643, 0.6258, 0.375, 0.6258, 0.25, 0.657, 0.25, 0.657, 0.375, 0.6258, 0.8126, 0.6258, 0.7501, 0.657, 0.7501, 0.657, 0.8126, 0.2812, 0.6565, 0.3125, 0.6565, 0.3125, 0.6643, 0.2812, 0.6643, 0.125, 0.6565, 0.1562, 0.6565, 0.1562, 0.6643, 0.125, 0.6643, 0.6258, 0.1875, 0.6258, 0.125, 0.657, 0.125, 0.657, 0.1875, 0.6259, 1.0, 0.6258, 0.8751, 0.657, 0.8751, 0.657, 1.0, 0.3281, 0.6565, 0.3438, 0.6565, 0.3438, 0.6643, 0.3281, 0.6643, 0.375, 0.07795, 0.625, 0.07795, 0.625, 0.08575, 0.375, 0.08575, 0.5011, 0.7501, 0.5011, 0.6251, 0.5635, 0.6251, 0.5635, 0.7501, 0.25, 0.6253, 0.2812, 0.6253, 0.2812, 0.6409, 0.25, 0.6409, 0.1875, 0.6253, 0.2188, 0.6253, 0.2188, 0.6409, 0.1875, 0.6409, 0.5011, 0.5, 0.5011, 0.375, 0.5635, 0.375, 0.5635, 0.5001, 0.3281, 0.6253, 0.3438, 0.6253, 0.3438, 0.6409, 0.3281, 0.6409, 0.5011, 1.0, 0.5011, 0.8751, 0.5635, 0.8751, 0.5635, 1.0, 0.5011, 0.1875, 0.5011, 0.125, 0.5634, 0.125, 0.5635, 0.1875, 0.125, 0.6253, 0.1562, 0.6253, 0.1562, 0.6409, 0.125, 0.6409, 0.2812, 0.6253, 0.3125, 0.6253, 0.3125, 0.6409, 0.2812, 0.6409, 0.5011, 0.8126, 0.5011, 0.7501, 0.5635, 0.7501, 0.5635, 0.8126, 0.5011, 0.375, 0.5011, 0.25, 0.5635, 0.25, 0.5635, 0.375, 0.1719, 0.6253, 0.1875, 0.6253, 0.1875, 0.6409, 0.1719, 0.6409, 0.5011, 0.6251, 0.5011, 0.5, 0.5635, 0.5001, 0.5635, 0.6251, 0.2188, 0.6253, 0.25, 0.6253, 0.25, 0.6409, 0.2188, 0.6409, 0.375, 0.6253, 0.625, 0.6253, 0.625, 0.6409, 0.375, 0.6409, 0.3438, 0.6253, 0.375, 0.6253, 0.375, 0.6409, 0.3438, 0.6409, 0.5011, 0.125, 0.5011, -6.021e-05, 0.5634, -4.048e-05, 0.5634, 0.125, 0.375, 0.1013, 0.625, 0.1013, 0.625, 0.1091, 0.375, 0.1091, 0.375, 0.09354, 0.625, 0.09354, 0.625, 0.1013, 0.375, 0.1013, 0.5635, 0.7501, 0.5635, 0.6251, 0.5947, 0.6251, 0.5947, 0.7501, 0.25, 0.6409, 0.2812, 0.6409, 0.2812, 0.6487, 0.25, 0.6487, 0.1875, 0.6409, 0.2188, 0.6409, 0.2188, 0.6487, 0.1875, 0.6487, 0.5635, 0.5001, 0.5635, 0.375, 0.5946, 0.375, 0.5946, 0.5001, 0.3281, 0.6409, 0.3438, 0.6409, 0.3438, 0.6487, 0.3281, 0.6487, 0.5635, 1.0, 0.5635, 0.8751, 0.5947, 0.8751, 0.5947, 1.0, 0.5635, 0.1875, 0.5634, 0.125, 0.5946, 0.125, 0.5946, 0.1875, 0.125, 0.6409, 0.1562, 0.6409, 0.1562, 0.6487, 0.125, 0.6487, 0.2812, 0.6409, 0.3125, 0.6409, 0.3125, 0.6487, 0.2812, 0.6487, 0.5635, 0.8126, 0.5635, 0.7501, 0.5947, 0.7501, 0.5947, 0.8126, 0.5635, 0.375, 0.5635, 0.25, 0.5946, 0.25, 0.5946, 0.375, 0.1719, 0.6409, 0.1875, 0.6409, 0.1875, 0.6487, 0.1719, 0.6487, 0.5635, 0.6251, 0.5635, 0.5001, 0.5946, 0.5001, 0.5947, 0.6251, 0.2188, 0.6409, 0.25, 0.6409, 0.25, 0.6487, 0.2188, 0.6487, 0.375, 0.6409, 0.625, 0.6409, 0.625, 0.6487, 0.375, 0.6487, 0.3438, 0.6409, 0.375, 0.6409, 0.375, 0.6487, 0.3438, 0.6487, 0.5634, 0.125, 0.5634, -4.048e-05, 0.5946, -3.062e-05, 0.5946, 0.125, 0.1562, 0.6409, 0.1719, 0.6409, 0.1719, 0.6487, 0.1562, 0.6487, 0.5635, 0.25, 0.5635, 0.1875, 0.5946, 0.1875, 0.5946, 0.25, 0.1562, 0.6253, 0.1719, 0.6253, 0.1719, 0.6409, 0.1562, 0.6409, 0.5011, 0.25, 0.5011, 0.1875, 0.5635, 0.1875, 0.5635, 0.25, 0.6258, 0.25, 0.6258, 0.1875, 0.657, 0.1875, 0.657, 0.25, 0.1562, 0.6565, 0.1719, 0.6565, 0.1719, 0.6643, 0.1562, 0.6643, 0.1562, 0.7032, 0.1719, 0.7032, 0.1719, 0.711, 0.1562, 0.711, 0.7194, 0.1875, 0.7506, 0.1875, 0.7506, 0.1875, 0.7194, 0.1875, 0.1562, 0.672, 0.1719, 0.672, 0.1719, 0.6798, 0.1562, 0.6798, 0.9377, 0.2501, 0.9377, 0.3751, 0.9377, 0.3751, 0.9377, 0.2501, 0.9377, 0.3751, 0.9377, 0.5001, 0.9377, 0.5001, 0.9377, 0.3751, 0.1562, 0.6876, 0.1719, 0.6876, 0.1719, 0.6954, 0.1562, 0.6954, 0.1562, 0.7344, 0.1719, 0.7344, 0.1719, 0.7422, 0.1562, 0.7422, 0.9377, 0.2501, 0.9377, 0.1876, 0.9688, 0.1876, 0.9688, 0.2501, 0.9377, 0.5001, 0.9377, 0.6251, 0.9377, 0.6251, 0.9377, 0.5001, 0.1562, 0.7188, 0.1719, 0.7188, 0.1719, 0.7266, 0.1562, 0.7266, 0.1562, 0.6954, 0.1719, 0.6954, 0.1719, 0.7032, 0.1562, 0.7032, 0.7506, 0.1875, 0.7817, 0.1875, 0.7817, 0.1875, 0.7506, 0.1875, 0.1562, 0.6643, 0.1719, 0.6643, 0.1719, 0.672, 0.1562, 0.672, 0.657, 0.25, 0.657, 0.1875, 0.6882, 0.1875, 0.6882, 0.25, 0.1562, 0.7266, 0.1719, 0.7266, 0.1719, 0.7344, 0.1562, 0.7344, 0.6882, 0.1875, 0.7194, 0.1875, 0.7194, 0.1875, 0.6882, 0.1875, 0.9688, 0.2501, 0.9688, 0.1876, 1.0, 0.1876, 1.0, 0.2501, 0.375, 0.9375, 0.625, 0.9375, 0.625, 0.9531, 0.375, 0.9531, -5.851e-05, 0.2499, -6.365e-05, 0.1874, 0.5011, 0.1875, 0.5011, 0.25, 0.7194, 0.8126, 0.6882, 0.8126, 0.6882, 0.8126, 0.7194, 0.8126, 0.6882, 0.8126, 0.6882, 0.7501, 0.6882, 0.7501, 0.6882, 0.8126, 0.5946, 0.25, 0.5946, 0.1875, 0.6258, 0.1875, 0.6258, 0.25, 0.1562, 0.6487, 0.1719, 0.6487, 0.1719, 0.6565, 0.1562, 0.6565, 0.1562, 0.711, 0.1719, 0.711, 0.1719, 0.7188, 0.1562, 0.7188, 0.1562, 0.6798, 0.1719, 0.6798, 0.1719, 0.6876, 0.1562, 0.6876, 0.1562, 0.5, 0.1719, 0.5, 0.1719, 0.6253, 0.1562, 0.6253, 0.375, 0.2812, 0.625, 0.2812, 0.625, 0.2969, 0.375, 0.2969, 0.1562, 0.7422, 0.1719, 0.7422, 0.1719, 0.75, 0.1562, 0.75, 0.5635, 0.8751, 0.5635, 0.8126, 0.5947, 0.8126, 0.5947, 0.8751, 0.3125, 0.6409, 0.3281, 0.6409, 0.3281, 0.6487, 0.3125, 0.6487, 0.5011, 0.8751, 0.5011, 0.8126, 0.5635, 0.8126, 0.5635, 0.8751, 0.3125, 0.6253, 0.3281, 0.6253, 0.3281, 0.6409, 0.3125, 0.6409, 0.3125, 0.6565, 0.3281, 0.6565, 0.3281, 0.6643, 0.3125, 0.6643, 0.6258, 0.8751, 0.6258, 0.8126, 0.657, 0.8126, 0.657, 0.8751, 0.8129, 0.8751, 0.8129, 0.8126, 0.8441, 0.8126, 0.8441, 0.8751, 0.3125, 0.7032, 0.3281, 0.7032, 0.3281, 0.711, 0.3125, 0.711, 0.6882, 0.8751, 0.6882, 0.8126, 0.7194, 0.8126, 0.7194, 0.8751, 0.3125, 0.672, 0.3281, 0.672, 0.3281, 0.6798, 0.3125, 0.6798, 0.3125, 0.6876, 0.3281, 0.6876, 0.3281, 0.6954, 0.3125, 0.6954, 0.7506, 0.8751, 0.7506, 0.8126, 0.7818, 0.8126, 0.7818, 0.8751, 0.9377, 0.8751, 0.9377, 0.8126, 0.9689, 0.8126, 0.9689, 0.8751, 0.3125, 0.7344, 0.3281, 0.7344, 0.3281, 0.7422, 0.3125, 0.7422, 0.3125, 0.7188, 0.3281, 0.7188, 0.3281, 0.7266, 0.3125, 0.7266, 0.8753, 0.8751, 0.8753, 0.8126, 0.9065, 0.8126, 0.9065, 0.8751, 0.7818, 0.8751, 0.7818, 0.8126, 0.8129, 0.8126, 0.8129, 0.8751, 0.3125, 0.6954, 0.3281, 0.6954, 0.3281, 0.7032, 0.3125, 0.7032, 0.657, 0.8751, 0.657, 0.8126, 0.6882, 0.8126, 0.6882, 0.8751, 0.3125, 0.6643, 0.3281, 0.6643, 0.3281, 0.672, 0.3125, 0.672, 0.9065, 0.8751, 0.9065, 0.8126, 0.9377, 0.8126, 0.9377, 0.8751, 0.3125, 0.7266, 0.3281, 0.7266, 0.3281, 0.7344, 0.3125, 0.7344, 0.3125, 0.7422, 0.3281, 0.7422, 0.3281, 0.75, 0.3125, 0.75, 0.375, 0.4375, 0.625, 0.4375, 0.625, 0.4531, 0.375, 0.4531, 0.3125, 0.5, 0.3281, 0.5, 0.3281, 0.6253, 0.3125, 0.6253, 0.3125, 0.6798, 0.3281, 0.6798, 0.3281, 0.6876, 0.3125, 0.6876, 0.3125, 0.711, 0.3281, 0.711, 0.3281, 0.7188, 0.3125, 0.7188, 0.3125, 0.6487, 0.3281, 0.6487, 0.3281, 0.6565, 0.3125, 0.6565, 0.5947, 0.8751, 0.5947, 0.8126, 0.6258, 0.8126, 0.6258, 0.8751, 0.8441, 0.8751, 0.8441, 0.8126, 0.8753, 0.8126, 0.8753, 0.8751, 0.7194, 0.8751, 0.7194, 0.8126, 0.7506, 0.8126, 0.7506, 0.8751, -7.092e-06, 0.8751, -1.223e-05, 0.8126, 0.5011, 0.8126, 0.5011, 0.8751, 0.375, 0.7812, 0.625, 0.7812, 0.625, 0.7969, 0.375, 0.7969, 0.9689, 0.8751, 0.9689, 0.8126, 1.0, 0.8126, 1.0, 0.8751, 0.8441, 0.6251, 0.8441, 0.5001, 0.8753, 0.5001, 0.8753, 0.6251, 0.7194, 0.6251, 0.7194, 0.5001, 0.7506, 0.5001, 0.7506, 0.6251, 0.8441, 0.3751, 0.8441, 0.2501, 0.8753, 0.2501, 0.8753, 0.3751, 0.7194, 0.3751, 0.7194, 0.25, 0.7506, 0.25, 0.7506, 0.3751, 0.7194, 0.8126, 0.7194, 0.7501, 0.7506, 0.7501, 0.7506, 0.8126, 0.8441, 0.8126, 0.8441, 0.7501, 0.8753, 0.7501, 0.8753, 0.8126, 0.9065, 0.8126, 0.9065, 0.7501, 0.9377, 0.7501, 0.9377, 0.8126, 0.9065, 0.3751, 0.9065, 0.2501, 0.9377, 0.2501, 0.9377, 0.3751, 0.9065, 0.6251, 0.9065, 0.5001, 0.9377, 0.5001, 0.9377, 0.6251, 0.7818, 0.8126, 0.7818, 0.7501, 0.8129, 0.7501, 0.8129, 0.8126, 0.7817, 0.3751, 0.7817, 0.2501, 0.8129, 0.2501, 0.8129, 0.3751, 0.7818, 0.6251, 0.7817, 0.5001, 0.8129, 0.5001, 0.8129, 0.6251, 0.8753, 0.6251, 0.8753, 0.5001, 0.9065, 0.5001, 0.9065, 0.6251, 0.8753, 0.3751, 0.8753, 0.2501, 0.9065, 0.2501, 0.9065, 0.3751, 0.8753, 0.8126, 0.8753, 0.7501, 0.9065, 0.7501, 0.9065, 0.8126, 0.7506, 0.6251, 0.7506, 0.5001, 0.7817, 0.5001, 0.7818, 0.6251, 0.7506, 0.3751, 0.7506, 0.25, 0.7817, 0.2501, 0.7817, 0.3751, 0.7506, 0.8126, 0.7506, 0.7501, 0.7818, 0.7501, 0.7818, 0.8126, 0.6882, 0.8126, 0.6882, 0.7501, 0.7194, 0.7501, 0.7194, 0.8126, 0.6882, 0.375, 0.6882, 0.25, 0.7194, 0.25, 0.7194, 0.3751, 0.6882, 0.6251, 0.6882, 0.5001, 0.7194, 0.5001, 0.7194, 0.6251, 0.6882, 0.5001, 0.6882, 0.375, 0.7194, 0.3751, 0.7194, 0.5001, 0.7506, 0.5001, 0.7506, 0.3751, 0.7817, 0.3751, 0.7817, 0.5001, 0.8753, 0.5001, 0.8753, 0.3751, 0.9065, 0.3751, 0.9065, 0.5001, 0.7817, 0.5001, 0.7817, 0.3751, 0.8129, 0.3751, 0.8129, 0.5001, 0.9065, 0.5001, 0.9065, 0.3751, 0.9377, 0.3751, 0.9377, 0.5001, 0.7194, 0.5001, 0.7194, 0.3751, 0.7506, 0.3751, 0.7506, 0.5001, 0.8441, 0.5001, 0.8441, 0.3751, 0.8753, 0.3751, 0.8753, 0.5001, 0.6882, 0.7501, 0.6882, 0.6251, 0.7194, 0.6251, 0.7194, 0.7501, 0.7506, 0.7501, 0.7506, 0.6251, 0.7818, 0.6251, 0.7818, 0.7501, 0.8753, 0.7501, 0.8753, 0.6251, 0.9065, 0.6251, 0.9065, 0.7501, 0.7818, 0.7501, 0.7818, 0.6251, 0.8129, 0.6251, 0.8129, 0.7501, 0.9065, 0.7501, 0.9065, 0.6251, 0.9377, 0.6251, 0.9377, 0.7501, 0.7194, 0.7501, 0.7194, 0.6251, 0.7506, 0.6251, 0.7506, 0.7501, 0.8441, 0.7501, 0.8441, 0.6251, 0.8753, 0.6251, 0.8753, 0.7501, 0.8129, 0.7501, 0.8129, 0.6251, 0.8441, 0.6251, 0.8441, 0.7501, 0.8129, 0.5001, 0.8129, 0.3751, 0.8441, 0.3751, 0.8441, 0.5001, 0.8129, 0.8126, 0.8129, 0.7501, 0.8441, 0.7501, 0.8441, 0.8126, 0.8129, 0.3751, 0.8129, 0.2501, 0.8441, 0.2501, 0.8441, 0.3751, 0.8129, 0.6251, 0.8129, 0.5001, 0.8441, 0.5001, 0.8441, 0.6251, 0.8129, 0.2501, 0.8129, 0.1876, 0.8441, 0.1876, 0.8441, 0.2501, 0.6882, 0.25, 0.6882, 0.1875, 0.7194, 0.1875, 0.7194, 0.25, 0.7506, 0.25, 0.7506, 0.1875, 0.7817, 0.1875, 0.7817, 0.2501, 0.8753, 0.2501, 0.8753, 0.1876, 0.9065, 0.1876, 0.9065, 0.2501, 0.7817, 0.2501, 0.7817, 0.1875, 0.8129, 0.1876, 0.8129, 0.2501, 0.9065, 0.2501, 0.9065, 0.1876, 0.9377, 0.1876, 0.9377, 0.2501, 0.7194, 0.25, 0.7194, 0.1875, 0.7506, 0.1875, 0.7506, 0.25, 0.8441, 0.2501, 0.8441, 0.1876, 0.8753, 0.1876, 0.8753, 0.2501])
me_cube.materials.append(mat_material)
me_cube.use_remesh_preserve_volume = False
me_cube.use_remesh_preserve_attributes = False
me_cube.use_mirror_vertex_groups = False
me_cube.update()

# ---- objects
ob_cube = bpy.data.objects.new('Cube', me_cube)

# ---- transforms, parenting, visibility, modifiers, constraints
ob_cube.location = (0.0, 0.0, 0.0)
ob_cube.scale = (2.479, 6.615, 0.3475)
ob_cube.lock_rotations_4d = False
ob_cube.empty_display_type = 'ARROWS'
ob_cube.lineart.crease_threshold = 0.0

# ---- collection membership
col_collection.objects.link(ob_cube)

# ---- scene / render settings (as saved in the file)
scene.frame_start = 1; scene.frame_end = 250; scene.frame_set(1)
scene.render.engine = 'BLENDER_EEVEE_NEXT'
scene.cycles.use_denoising = False
scene.cycles.samples = 128
scene.cycles.sampling_pattern = 'TABULATED_SOBOL'
scene.cycles.use_adaptive_sampling = False
scene.cycles.use_light_tree = False
scene.view_settings.view_transform = 'Filmic'
bpy.context.view_layer.update()

# ---- added for rendering (the .blend has no active camera and no usable light): camera, sun
cam_auto = bpy.data.cameras.new('AutoCamera')
cam_auto.lens = 50.0
cam_auto.sensor_width = 36.0
cam_auto.clip_end = 1000.0
ob_auto_camera = bpy.data.objects.new('AutoCamera', cam_auto)
scene.collection.objects.link(ob_auto_camera)
ob_auto_camera.location = (13.0875, -15.705, 10.47)
ob_auto_camera.rotation_euler = (1.09748, -7.21219e-08, 0.694738)
scene.camera = ob_auto_camera
light_auto_sun = bpy.data.lights.new('AutoSun', 'SUN')
light_auto_sun.energy = 3.0
light_auto_sun.angle = 0.0523599
ob_auto_sun = bpy.data.objects.new('AutoSun', light_auto_sun)
scene.collection.objects.link(ob_auto_sun)
ob_auto_sun.rotation_euler = (0.872665, 0.174533, 0.523599)
bpy.context.view_layer.update()
